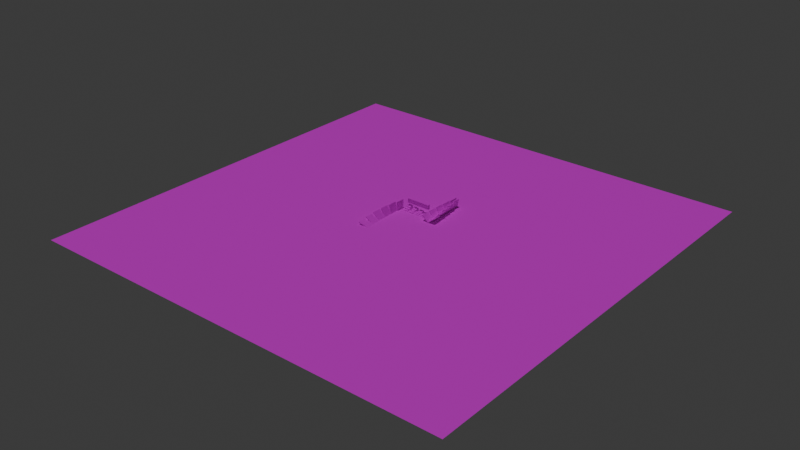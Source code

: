 # Source: playground.blend  (saved by Blender 4.5.35; exported with 4.5.12 LTS)
import bpy
from mathutils import Matrix  # noqa: F401  (used for matrix-valued properties, if any)

bpy.ops.wm.read_factory_settings(use_empty=True)
scene = bpy.context.scene
scene.name = 'Scene'

# ---- collections
col_collection = bpy.data.collections.new('Collection'); scene.collection.children.link(col_collection)
col_ramps = bpy.data.collections.new('Ramps'); scene.collection.children.link(col_ramps)

# ---- images (referenced by path relative to the original .blend; pixels are not part of the script)
import os
ASSET_DIR = os.environ.get("B2B_ASSET_DIR", "")  # directory of the original .blend (textures are referenced by path, not embedded)
HERE = os.path.dirname(os.path.abspath(__file__))  # packed textures are extracted next to this script under _unpacked/

def load_image(name, relpath, width, height, colorspace="sRGB"):
    """Load a texture the original file referenced (path relative to the .blend, or extracted next to this script)."""
    p = next((c for c in (os.path.join(HERE, relpath), os.path.join(ASSET_DIR, relpath)) if relpath and os.path.exists(c)), "")
    if p:
        img = bpy.data.images.load(p, check_existing=True)
        img.name = name
    else:  # same state as the original file: an image datablock whose file is absent (Cycles renders it pink)
        img = bpy.data.images.new(name, width, height)
        img.source = "FILE"
        img.filepath = "//" + (relpath or name)
    img.colorspace_settings.name = colorspace
    return img
img_texture_08_png_001 = load_image('texture_08.png.001', 'texture_08.png', 1024, 1024, 'sRGB')
img_texture_07_png = load_image('texture_07.png', 'texture_07.png', 1024, 1024, 'sRGB')

# ---- materials (node trees are filled in below, after node groups)
mat_dark = bpy.data.materials.new('Dark')
mat_dark.alpha_threshold = 0.0
mat_dark.roughness = 0.5
mat_dark.line_color = (0.0, 0.0, 0.0, 1.0)
mat_bright = bpy.data.materials.new('Bright')
mat_bright.alpha_threshold = 0.0
mat_bright.roughness = 0.5
mat_bright.line_color = (0.0, 0.0, 0.0, 1.0)

# ---- material node trees
mat_dark.use_nodes = True; mat_dark.node_tree.nodes.clear()
_N = mat_dark.node_tree.nodes; _L = mat_dark.node_tree.links
n0 = _N.new('ShaderNodeOutputMaterial'); n0.name = 'Material Output'; n0.location = (200, 100)
n1 = _N.new('ShaderNodeBsdfPrincipled'); n1.name = 'Principled BSDF'; n1.location = (-200, 100)
n1.inputs[2].default_value = 0.8
n1.inputs[3].default_value = 1.45
n2 = _N.new('ShaderNodeTexImage'); n2.name = 'Image Texture'; n2.location = (-518, 77)
n2.image = img_texture_08_png_001
_L.new(n1.outputs[0], n0.inputs[0])
_L.new(n2.outputs[0], n1.inputs[0])
n0.is_active_output = True
mat_bright.use_nodes = True; mat_bright.node_tree.nodes.clear()
_N = mat_bright.node_tree.nodes; _L = mat_bright.node_tree.links
n0 = _N.new('ShaderNodeOutputMaterial'); n0.name = 'Material Output'; n0.location = (200, 100)
n1 = _N.new('ShaderNodeBsdfPrincipled'); n1.name = 'Principled BSDF'; n1.location = (-200, 100)
n1.inputs[2].default_value = 0.8
n1.inputs[3].default_value = 1.45
n2 = _N.new('ShaderNodeTexImage'); n2.name = 'Image Texture'; n2.location = (-518, 77)
n2.image = img_texture_07_png
_L.new(n1.outputs[0], n0.inputs[0])
_L.new(n2.outputs[0], n1.inputs[0])
n0.is_active_output = True

# ---- world
world_world = bpy.data.worlds.new('World'); scene.world = world_world
world_world.use_nodes = True; world_world.node_tree.nodes.clear()
_N = world_world.node_tree.nodes; _L = world_world.node_tree.links
n0 = _N.new('ShaderNodeOutputWorld'); n0.name = 'World Output'; n0.location = (200, 100)
n1 = _N.new('ShaderNodeBackground'); n1.name = 'Background'; n1.location = (-200, 100)
n1.inputs[0].default_value = (0.05088, 0.05088, 0.05088, 1.0)
_L.new(n1.outputs[0], n0.inputs[0])
n0.is_active_output = True
world_world.color = (0.05088, 0.05088, 0.05088)
world_world.sun_shadow_jitter_overblur = 0.0

# ---- lights
light_sun = bpy.data.lights.new('Sun', 'SUN')
light_sun.energy = 1.0

# ---- meshes
me_plane = bpy.data.meshes.new('Plane')
me_plane.from_pydata([(-100.0, -100.0, 0.0), (100.0, -100.0, 0.0), (-100.0, 100.0, 0.0), (100.0, 100.0, 0.0)], [], [(0, 1, 3, 2)])
_uv = me_plane.uv_layers.new(name='UVMap')
_uv.uv.foreach_set('vector', [-99.5, -99.5, 100.5, -99.5, 100.5, 100.5, -99.5, 100.5])
me_plane.materials.append(mat_dark)
me_plane.update()
me_cube = bpy.data.meshes.new('Cube')
me_cube.from_pydata([(-0.2, -2.0, -4.0), (-0.2, -2.0, 4.0), (-0.2, 2.0, -4.0), (-0.2, 2.0, 4.0), (0.2, -2.0, -4.0), (0.2, -2.0, 4.0), (0.2, 2.0, -4.0), (0.2, 2.0, 4.0)], [], [(0, 1, 3, 2), (2, 3, 7, 6), (6, 7, 5, 4), (4, 5, 1, 0), (2, 6, 4, 0), (7, 3, 1, 5)])
_uv = me_cube.uv_layers.new(name='UVMap')
_uv.uv.foreach_set('vector', [-1.5, -3.5, -1.5, 4.5, 2.5, 4.5, 2.5, -3.5, 0.3, -3.5, 0.3, 4.5, 0.7, 4.5, 0.7, -3.5, 2.5, -3.5, 2.5, 4.5, -1.5, 4.5, -1.5, -3.5, 0.7, -3.5, 0.7, 4.5, 0.3, 4.5, 0.3, -3.5, 0.3, 2.5, 0.7, 2.5, 0.7, -1.5, 0.3, -1.5, 0.7, 2.5, 0.3, 2.5, 0.3, -1.5, 0.7, -1.5])
me_cube.materials.append(mat_bright)
me_cube.update()
me_cube_011 = bpy.data.meshes.new('Cube.011')
me_cube_011.from_pydata([(-0.2, -2.0, -4.0), (-0.2, -2.0, 4.0), (-0.2, 2.0, -4.0), (-0.2, 2.0, 4.0), (0.2, -2.0, -4.0), (0.2, -2.0, 4.0), (0.2, 2.0, -4.0), (0.2, 2.0, 4.0)], [], [(0, 1, 3, 2), (2, 3, 7, 6), (6, 7, 5, 4), (4, 5, 1, 0), (2, 6, 4, 0), (7, 3, 1, 5)])
_uv = me_cube_011.uv_layers.new(name='UVMap')
_uv.uv.foreach_set('vector', [-1.5, -3.5, -1.5, 4.5, 2.5, 4.5, 2.5, -3.5, 0.3, -3.5, 0.3, 4.5, 0.7, 4.5, 0.7, -3.5, 2.5, -3.5, 2.5, 4.5, -1.5, 4.5, -1.5, -3.5, 0.7, -3.5, 0.7, 4.5, 0.3, 4.5, 0.3, -3.5, 0.3, 2.5, 0.7, 2.5, 0.7, -1.5, 0.3, -1.5, 0.7, 2.5, 0.3, 2.5, 0.3, -1.5, 0.7, -1.5])
me_cube_011.materials.append(mat_bright)
me_cube_011.update()
me_cube_012 = bpy.data.meshes.new('Cube.012')
me_cube_012.from_pydata([(-0.2, -2.0, -4.0), (-0.2, -2.0, 4.0), (-0.2, 2.0, -4.0), (-0.2, 2.0, 4.0), (0.2, -2.0, -4.0), (0.2, -2.0, 4.0), (0.2, 2.0, -4.0), (0.2, 2.0, 4.0)], [], [(0, 1, 3, 2), (2, 3, 7, 6), (6, 7, 5, 4), (4, 5, 1, 0), (2, 6, 4, 0), (7, 3, 1, 5)])
_uv = me_cube_012.uv_layers.new(name='UVMap')
_uv.uv.foreach_set('vector', [-1.5, -3.5, -1.5, 4.5, 2.5, 4.5, 2.5, -3.5, 0.3, -3.5, 0.3, 4.5, 0.7, 4.5, 0.7, -3.5, 2.5, -3.5, 2.5, 4.5, -1.5, 4.5, -1.5, -3.5, 0.7, -3.5, 0.7, 4.5, 0.3, 4.5, 0.3, -3.5, 0.3, 2.5, 0.7, 2.5, 0.7, -1.5, 0.3, -1.5, 0.7, 2.5, 0.3, 2.5, 0.3, -1.5, 0.7, -1.5])
me_cube_012.materials.append(mat_bright)
me_cube_012.update()
me_cube_013 = bpy.data.meshes.new('Cube.013')
me_cube_013.from_pydata([(-0.2, -2.0, -4.0), (-0.2, -2.0, 4.0), (-0.2, 2.0, -4.0), (-0.2, 2.0, 4.0), (0.2, -2.0, -4.0), (0.2, -2.0, 4.0), (0.2, 2.0, -4.0), (0.2, 2.0, 4.0)], [], [(0, 1, 3, 2), (2, 3, 7, 6), (6, 7, 5, 4), (4, 5, 1, 0), (2, 6, 4, 0), (7, 3, 1, 5)])
_uv = me_cube_013.uv_layers.new(name='UVMap')
_uv.uv.foreach_set('vector', [-1.5, -3.5, -1.5, 4.5, 2.5, 4.5, 2.5, -3.5, 0.3, -3.5, 0.3, 4.5, 0.7, 4.5, 0.7, -3.5, 2.5, -3.5, 2.5, 4.5, -1.5, 4.5, -1.5, -3.5, 0.7, -3.5, 0.7, 4.5, 0.3, 4.5, 0.3, -3.5, 0.3, 2.5, 0.7, 2.5, 0.7, -1.5, 0.3, -1.5, 0.7, 2.5, 0.3, 2.5, 0.3, -1.5, 0.7, -1.5])
me_cube_013.materials.append(mat_bright)
me_cube_013.update()
me_cube_014 = bpy.data.meshes.new('Cube.014')
me_cube_014.from_pydata([(-0.2, -2.0, -4.0), (-0.2, -2.0, 4.0), (-0.2, 2.0, -4.0), (-0.2, 2.0, 4.0), (0.2, -2.0, -4.0), (0.2, -2.0, 4.0), (0.2, 2.0, -4.0), (0.2, 2.0, 4.0)], [], [(0, 1, 3, 2), (2, 3, 7, 6), (6, 7, 5, 4), (4, 5, 1, 0), (2, 6, 4, 0), (7, 3, 1, 5)])
_uv = me_cube_014.uv_layers.new(name='UVMap')
_uv.uv.foreach_set('vector', [-1.5, -3.5, -1.5, 4.5, 2.5, 4.5, 2.5, -3.5, 0.3, -3.5, 0.3, 4.5, 0.7, 4.5, 0.7, -3.5, 2.5, -3.5, 2.5, 4.5, -1.5, 4.5, -1.5, -3.5, 0.7, -3.5, 0.7, 4.5, 0.3, 4.5, 0.3, -3.5, 0.3, 2.5, 0.7, 2.5, 0.7, -1.5, 0.3, -1.5, 0.7, 2.5, 0.3, 2.5, 0.3, -1.5, 0.7, -1.5])
me_cube_014.materials.append(mat_bright)
me_cube_014.update()
me_cube_015 = bpy.data.meshes.new('Cube.015')
me_cube_015.from_pydata([(-0.2, -2.0, -4.0), (-0.2, -2.0, 4.0), (-0.2, 2.0, -4.0), (-0.2, 2.0, 4.0), (0.2, -2.0, -4.0), (0.2, -2.0, 4.0), (0.2, 2.0, -4.0), (0.2, 2.0, 4.0)], [], [(0, 1, 3, 2), (2, 3, 7, 6), (6, 7, 5, 4), (4, 5, 1, 0), (2, 6, 4, 0), (7, 3, 1, 5)])
_uv = me_cube_015.uv_layers.new(name='UVMap')
_uv.uv.foreach_set('vector', [-1.5, -3.5, -1.5, 4.5, 2.5, 4.5, 2.5, -3.5, 0.3, -3.5, 0.3, 4.5, 0.7, 4.5, 0.7, -3.5, 2.5, -3.5, 2.5, 4.5, -1.5, 4.5, -1.5, -3.5, 0.7, -3.5, 0.7, 4.5, 0.3, 4.5, 0.3, -3.5, 0.3, 2.5, 0.7, 2.5, 0.7, -1.5, 0.3, -1.5, 0.7, 2.5, 0.3, 2.5, 0.3, -1.5, 0.7, -1.5])
me_cube_015.materials.append(mat_bright)
me_cube_015.update()
me_cube_036 = bpy.data.meshes.new('Cube.036')
me_cube_036.from_pydata([(-1.0, -1.0, -0.8), (-1.0, -1.0, 1.2), (-1.0, -4.768e-07, -0.8), (-1.0, -4.768e-07, 1.2), (1.0, -1.0, -0.8), (1.0, -1.0, 1.2), (1.0, -4.768e-07, -0.8), (1.0, -4.768e-07, 1.2)], [], [(0, 1, 3, 2), (2, 3, 7, 6), (6, 7, 5, 4), (4, 5, 1, 0), (2, 6, 4, 0), (7, 3, 1, 5)])
_uv = me_cube_036.uv_layers.new(name='UVMap')
_uv.uv.foreach_set('vector', [0.0, -0.5, 0.0, 1.5, 1.0, 1.5, 1.0, -0.5, -0.5, -0.5, -0.5, 1.5, 1.5, 1.5, 1.5, -0.5, 1.0, -0.5, 1.0, 1.5, 0.0, 1.5, 0.0, -0.5, 1.5, -0.5, 1.5, 1.5, -0.5, 1.5, -0.5, -0.5, -0.5, 1.0, 1.5, 1.0, 1.5, 0.0, -0.5, 0.0, 1.5, 1.0, -0.5, 1.0, -0.5, 0.0, 1.5, 0.0])
me_cube_036.materials.append(mat_bright)
me_cube_036.update()
me_cube_037 = bpy.data.meshes.new('Cube.037')
me_cube_037.from_pydata([(-1.0, -1.0, -1.2), (-1.0, -1.0, 0.8), (-1.0, -4.768e-07, -1.2), (-1.0, -4.768e-07, 0.8), (1.0, -1.0, -1.2), (1.0, -1.0, 0.8), (1.0, -4.768e-07, -1.2), (1.0, -4.768e-07, 0.8)], [], [(0, 1, 3, 2), (2, 3, 7, 6), (6, 7, 5, 4), (4, 5, 1, 0), (2, 6, 4, 0), (7, 3, 1, 5)])
_uv = me_cube_037.uv_layers.new(name='UVMap')
_uv.uv.foreach_set('vector', [0.0, -0.5, 0.0, 1.5, 1.0, 1.5, 1.0, -0.5, -0.5, -0.5, -0.5, 1.5, 1.5, 1.5, 1.5, -0.5, 1.0, -0.5, 1.0, 1.5, 0.0, 1.5, 0.0, -0.5, 1.5, -0.5, 1.5, 1.5, -0.5, 1.5, -0.5, -0.5, -0.5, 1.0, 1.5, 1.0, 1.5, 0.0, -0.5, 0.0, 1.5, 1.0, -0.5, 1.0, -0.5, 0.0, 1.5, 0.0])
me_cube_037.materials.append(mat_bright)
me_cube_037.update()
me_cube_038 = bpy.data.meshes.new('Cube.038')
me_cube_038.from_pydata([(-1.0, -1.0, -1.6), (-1.0, -1.0, 0.4), (-1.0, -4.768e-07, -1.6), (-1.0, -4.768e-07, 0.4), (1.0, -1.0, -1.6), (1.0, -1.0, 0.4), (1.0, -4.768e-07, -1.6), (1.0, -4.768e-07, 0.4)], [], [(0, 1, 3, 2), (2, 3, 7, 6), (6, 7, 5, 4), (4, 5, 1, 0), (2, 6, 4, 0), (7, 3, 1, 5)])
_uv = me_cube_038.uv_layers.new(name='UVMap')
_uv.uv.foreach_set('vector', [0.0, -0.5, 0.0, 1.5, 1.0, 1.5, 1.0, -0.5, -0.5, -0.5, -0.5, 1.5, 1.5, 1.5, 1.5, -0.5, 1.0, -0.5, 1.0, 1.5, 0.0, 1.5, 0.0, -0.5, 1.5, -0.5, 1.5, 1.5, -0.5, 1.5, -0.5, -0.5, -0.5, 1.0, 1.5, 1.0, 1.5, 0.0, -0.5, 0.0, 1.5, 1.0, -0.5, 1.0, -0.5, 0.0, 1.5, 0.0])
me_cube_038.materials.append(mat_bright)
me_cube_038.update()
me_cube_039 = bpy.data.meshes.new('Cube.039')
me_cube_039.from_pydata([(-1.0, -1.0, -0.4), (-1.0, -1.0, 1.6), (-1.0, -4.768e-07, -0.4), (-1.0, -4.768e-07, 1.6), (1.0, -1.0, -0.4), (1.0, -1.0, 1.6), (1.0, -4.768e-07, -0.4), (1.0, -4.768e-07, 1.6)], [], [(0, 1, 3, 2), (2, 3, 7, 6), (6, 7, 5, 4), (4, 5, 1, 0), (2, 6, 4, 0), (7, 3, 1, 5)])
_uv = me_cube_039.uv_layers.new(name='UVMap')
_uv.uv.foreach_set('vector', [0.0, -0.5, 0.0, 1.5, 1.0, 1.5, 1.0, -0.5, -0.5, -0.5, -0.5, 1.5, 1.5, 1.5, 1.5, -0.5, 1.0, -0.5, 1.0, 1.5, 0.0, 1.5, 0.0, -0.5, 1.5, -0.5, 1.5, 1.5, -0.5, 1.5, -0.5, -0.5, -0.5, 1.0, 1.5, 1.0, 1.5, 0.0, -0.5, 0.0, 1.5, 1.0, -0.5, 1.0, -0.5, 0.0, 1.5, 0.0])
me_cube_039.materials.append(mat_bright)
me_cube_039.update()
me_cube_050 = bpy.data.meshes.new('Cube.050')
me_cube_050.from_pydata([(-5.5, -0.5, -1.0), (-5.5, -0.5, 1.0), (-5.5, 0.5, -1.0), (-5.5, 0.5, 1.0), (5.5, -0.5, -1.0), (5.5, -0.5, 1.0), (5.5, 0.5, -1.0), (5.5, 0.5, 1.0)], [], [(0, 1, 3, 2), (2, 3, 7, 6), (6, 7, 5, 4), (4, 5, 1, 0), (2, 6, 4, 0), (7, 3, 1, 5)])
_uv = me_cube_050.uv_layers.new(name='UVMap')
_uv.uv.foreach_set('vector', [0.0, -0.5, 0.0, 1.5, 1.0, 1.5, 1.0, -0.5, -5.0, -0.5, -5.0, 1.5, 6.0, 1.5, 6.0, -0.5, 1.0, -0.5, 1.0, 1.5, 0.0, 1.5, 0.0, -0.5, 6.0, -0.5, 6.0, 1.5, -5.0, 1.5, -5.0, -0.5, -5.0, 1.0, 6.0, 1.0, 6.0, 0.0, -5.0, 0.0, 6.0, 1.0, -5.0, 1.0, -5.0, 0.0, 6.0, 0.0])
me_cube_050.materials.append(mat_bright)
me_cube_050.update()
me_cube_040 = bpy.data.meshes.new('Cube.040')
me_cube_040.from_pydata([(-0.2, -2.0, -4.0), (-0.2, -2.0, 4.0), (-0.2, 2.0, -4.0), (-0.2, 2.0, 4.0), (0.2, -2.0, -4.0), (0.2, -2.0, 4.0), (0.2, 2.0, -4.0), (0.2, 2.0, 4.0)], [], [(0, 1, 3, 2), (2, 3, 7, 6), (6, 7, 5, 4), (4, 5, 1, 0), (2, 6, 4, 0), (7, 3, 1, 5)])
_uv = me_cube_040.uv_layers.new(name='UVMap')
_uv.uv.foreach_set('vector', [-1.5, -3.5, -1.5, 4.5, 2.5, 4.5, 2.5, -3.5, 0.3, -3.5, 0.3, 4.5, 0.7, 4.5, 0.7, -3.5, 2.5, -3.5, 2.5, 4.5, -1.5, 4.5, -1.5, -3.5, 0.7, -3.5, 0.7, 4.5, 0.3, 4.5, 0.3, -3.5, 0.3, 2.5, 0.7, 2.5, 0.7, -1.5, 0.3, -1.5, 0.7, 2.5, 0.3, 2.5, 0.3, -1.5, 0.7, -1.5])
me_cube_040.materials.append(mat_bright)
me_cube_040.update()
me_cube_041 = bpy.data.meshes.new('Cube.041')
me_cube_041.from_pydata([(-0.2, -2.0, -4.0), (-0.2, -2.0, 4.0), (-0.2, 2.0, -4.0), (-0.2, 2.0, 4.0), (0.2, -2.0, -4.0), (0.2, -2.0, 4.0), (0.2, 2.0, -4.0), (0.2, 2.0, 4.0)], [], [(0, 1, 3, 2), (2, 3, 7, 6), (6, 7, 5, 4), (4, 5, 1, 0), (2, 6, 4, 0), (7, 3, 1, 5)])
_uv = me_cube_041.uv_layers.new(name='UVMap')
_uv.uv.foreach_set('vector', [-1.5, -3.5, -1.5, 4.5, 2.5, 4.5, 2.5, -3.5, 0.3, -3.5, 0.3, 4.5, 0.7, 4.5, 0.7, -3.5, 2.5, -3.5, 2.5, 4.5, -1.5, 4.5, -1.5, -3.5, 0.7, -3.5, 0.7, 4.5, 0.3, 4.5, 0.3, -3.5, 0.3, 2.5, 0.7, 2.5, 0.7, -1.5, 0.3, -1.5, 0.7, 2.5, 0.3, 2.5, 0.3, -1.5, 0.7, -1.5])
me_cube_041.materials.append(mat_bright)
me_cube_041.update()
me_cube_042 = bpy.data.meshes.new('Cube.042')
me_cube_042.from_pydata([(-0.2, -2.0, -4.0), (-0.2, -2.0, 4.0), (-0.2, 2.0, -4.0), (-0.2, 2.0, 4.0), (0.2, -2.0, -4.0), (0.2, -2.0, 4.0), (0.2, 2.0, -4.0), (0.2, 2.0, 4.0)], [], [(0, 1, 3, 2), (2, 3, 7, 6), (6, 7, 5, 4), (4, 5, 1, 0), (2, 6, 4, 0), (7, 3, 1, 5)])
_uv = me_cube_042.uv_layers.new(name='UVMap')
_uv.uv.foreach_set('vector', [-1.5, -3.5, -1.5, 4.5, 2.5, 4.5, 2.5, -3.5, 0.3, -3.5, 0.3, 4.5, 0.7, 4.5, 0.7, -3.5, 2.5, -3.5, 2.5, 4.5, -1.5, 4.5, -1.5, -3.5, 0.7, -3.5, 0.7, 4.5, 0.3, 4.5, 0.3, -3.5, 0.3, 2.5, 0.7, 2.5, 0.7, -1.5, 0.3, -1.5, 0.7, 2.5, 0.3, 2.5, 0.3, -1.5, 0.7, -1.5])
me_cube_042.materials.append(mat_bright)
me_cube_042.update()
me_cube_043 = bpy.data.meshes.new('Cube.043')
me_cube_043.from_pydata([(-0.2, -2.0, -4.0), (-0.2, -2.0, 4.0), (-0.2, 2.0, -4.0), (-0.2, 2.0, 4.0), (0.2, -2.0, -4.0), (0.2, -2.0, 4.0), (0.2, 2.0, -4.0), (0.2, 2.0, 4.0)], [], [(0, 1, 3, 2), (2, 3, 7, 6), (6, 7, 5, 4), (4, 5, 1, 0), (2, 6, 4, 0), (7, 3, 1, 5)])
_uv = me_cube_043.uv_layers.new(name='UVMap')
_uv.uv.foreach_set('vector', [-1.5, -3.5, -1.5, 4.5, 2.5, 4.5, 2.5, -3.5, 0.3, -3.5, 0.3, 4.5, 0.7, 4.5, 0.7, -3.5, 2.5, -3.5, 2.5, 4.5, -1.5, 4.5, -1.5, -3.5, 0.7, -3.5, 0.7, 4.5, 0.3, 4.5, 0.3, -3.5, 0.3, 2.5, 0.7, 2.5, 0.7, -1.5, 0.3, -1.5, 0.7, 2.5, 0.3, 2.5, 0.3, -1.5, 0.7, -1.5])
me_cube_043.materials.append(mat_bright)
me_cube_043.update()
me_cube_044 = bpy.data.meshes.new('Cube.044')
me_cube_044.from_pydata([(-0.2, -2.0, -4.0), (-0.2, -2.0, 4.0), (-0.2, 2.0, -4.0), (-0.2, 2.0, 4.0), (0.2, -2.0, -4.0), (0.2, -2.0, 4.0), (0.2, 2.0, -4.0), (0.2, 2.0, 4.0)], [], [(0, 1, 3, 2), (2, 3, 7, 6), (6, 7, 5, 4), (4, 5, 1, 0), (2, 6, 4, 0), (7, 3, 1, 5)])
_uv = me_cube_044.uv_layers.new(name='UVMap')
_uv.uv.foreach_set('vector', [-1.5, -3.5, -1.5, 4.5, 2.5, 4.5, 2.5, -3.5, 0.3, -3.5, 0.3, 4.5, 0.7, 4.5, 0.7, -3.5, 2.5, -3.5, 2.5, 4.5, -1.5, 4.5, -1.5, -3.5, 0.7, -3.5, 0.7, 4.5, 0.3, 4.5, 0.3, -3.5, 0.3, 2.5, 0.7, 2.5, 0.7, -1.5, 0.3, -1.5, 0.7, 2.5, 0.3, 2.5, 0.3, -1.5, 0.7, -1.5])
me_cube_044.materials.append(mat_bright)
me_cube_044.update()
me_cube_045 = bpy.data.meshes.new('Cube.045')
me_cube_045.from_pydata([(-0.2, -2.0, -4.0), (-0.2, -2.0, 4.0), (-0.2, 2.0, -4.0), (-0.2, 2.0, 4.0), (0.2, -2.0, -4.0), (0.2, -2.0, 4.0), (0.2, 2.0, -4.0), (0.2, 2.0, 4.0)], [], [(0, 1, 3, 2), (2, 3, 7, 6), (6, 7, 5, 4), (4, 5, 1, 0), (2, 6, 4, 0), (7, 3, 1, 5)])
_uv = me_cube_045.uv_layers.new(name='UVMap')
_uv.uv.foreach_set('vector', [-1.5, -3.5, -1.5, 4.5, 2.5, 4.5, 2.5, -3.5, 0.3, -3.5, 0.3, 4.5, 0.7, 4.5, 0.7, -3.5, 2.5, -3.5, 2.5, 4.5, -1.5, 4.5, -1.5, -3.5, 0.7, -3.5, 0.7, 4.5, 0.3, 4.5, 0.3, -3.5, 0.3, 2.5, 0.7, 2.5, 0.7, -1.5, 0.3, -1.5, 0.7, 2.5, 0.3, 2.5, 0.3, -1.5, 0.7, -1.5])
me_cube_045.materials.append(mat_bright)
me_cube_045.update()
me_cube_046 = bpy.data.meshes.new('Cube.046')
me_cube_046.from_pydata([(-0.2, -2.0, -4.0), (-0.2, -2.0, 4.0), (-0.2, 2.0, -4.0), (-0.2, 2.0, 4.0), (0.2, -2.0, -4.0), (0.2, -2.0, 4.0), (0.2, 2.0, -4.0), (0.2, 2.0, 4.0)], [], [(0, 1, 3, 2), (2, 3, 7, 6), (6, 7, 5, 4), (4, 5, 1, 0), (2, 6, 4, 0), (7, 3, 1, 5)])
_uv = me_cube_046.uv_layers.new(name='UVMap')
_uv.uv.foreach_set('vector', [-1.5, -3.5, -1.5, 4.5, 2.5, 4.5, 2.5, -3.5, 0.3, -3.5, 0.3, 4.5, 0.7, 4.5, 0.7, -3.5, 2.5, -3.5, 2.5, 4.5, -1.5, 4.5, -1.5, -3.5, 0.7, -3.5, 0.7, 4.5, 0.3, 4.5, 0.3, -3.5, 0.3, 2.5, 0.7, 2.5, 0.7, -1.5, 0.3, -1.5, 0.7, 2.5, 0.3, 2.5, 0.3, -1.5, 0.7, -1.5])
me_cube_046.materials.append(mat_bright)
me_cube_046.update()
me_cube_047 = bpy.data.meshes.new('Cube.047')
me_cube_047.from_pydata([(-0.2, -2.0, -4.0), (-0.2, -2.0, 4.0), (-0.2, 2.0, -4.0), (-0.2, 2.0, 4.0), (0.2, -2.0, -4.0), (0.2, -2.0, 4.0), (0.2, 2.0, -4.0), (0.2, 2.0, 4.0)], [], [(0, 1, 3, 2), (2, 3, 7, 6), (6, 7, 5, 4), (4, 5, 1, 0), (2, 6, 4, 0), (7, 3, 1, 5)])
_uv = me_cube_047.uv_layers.new(name='UVMap')
_uv.uv.foreach_set('vector', [-1.5, -3.5, -1.5, 4.5, 2.5, 4.5, 2.5, -3.5, 0.3, -3.5, 0.3, 4.5, 0.7, 4.5, 0.7, -3.5, 2.5, -3.5, 2.5, 4.5, -1.5, 4.5, -1.5, -3.5, 0.7, -3.5, 0.7, 4.5, 0.3, 4.5, 0.3, -3.5, 0.3, 2.5, 0.7, 2.5, 0.7, -1.5, 0.3, -1.5, 0.7, 2.5, 0.3, 2.5, 0.3, -1.5, 0.7, -1.5])
me_cube_047.materials.append(mat_bright)
me_cube_047.update()
me_cube_048 = bpy.data.meshes.new('Cube.048')
me_cube_048.from_pydata([(-0.2, -2.0, -4.0), (-0.2, -2.0, 4.0), (-0.2, 2.0, -4.0), (-0.2, 2.0, 4.0), (0.2, -2.0, -4.0), (0.2, -2.0, 4.0), (0.2, 2.0, -4.0), (0.2, 2.0, 4.0)], [], [(0, 1, 3, 2), (2, 3, 7, 6), (6, 7, 5, 4), (4, 5, 1, 0), (2, 6, 4, 0), (7, 3, 1, 5)])
_uv = me_cube_048.uv_layers.new(name='UVMap')
_uv.uv.foreach_set('vector', [-1.5, -3.5, -1.5, 4.5, 2.5, 4.5, 2.5, -3.5, 0.3, -3.5, 0.3, 4.5, 0.7, 4.5, 0.7, -3.5, 2.5, -3.5, 2.5, 4.5, -1.5, 4.5, -1.5, -3.5, 0.7, -3.5, 0.7, 4.5, 0.3, 4.5, 0.3, -3.5, 0.3, 2.5, 0.7, 2.5, 0.7, -1.5, 0.3, -1.5, 0.7, 2.5, 0.3, 2.5, 0.3, -1.5, 0.7, -1.5])
me_cube_048.materials.append(mat_bright)
me_cube_048.update()
me_cube_049 = bpy.data.meshes.new('Cube.049')
me_cube_049.from_pydata([(-0.2, -2.0, -4.0), (-0.2, -2.0, 4.0), (-0.2, 2.0, -4.0), (-0.2, 2.0, 4.0), (0.2, -2.0, -4.0), (0.2, -2.0, 4.0), (0.2, 2.0, -4.0), (0.2, 2.0, 4.0)], [], [(0, 1, 3, 2), (2, 3, 7, 6), (6, 7, 5, 4), (4, 5, 1, 0), (2, 6, 4, 0), (7, 3, 1, 5)])
_uv = me_cube_049.uv_layers.new(name='UVMap')
_uv.uv.foreach_set('vector', [-1.5, -3.5, -1.5, 4.5, 2.5, 4.5, 2.5, -3.5, 0.3, -3.5, 0.3, 4.5, 0.7, 4.5, 0.7, -3.5, 2.5, -3.5, 2.5, 4.5, -1.5, 4.5, -1.5, -3.5, 0.7, -3.5, 0.7, 4.5, 0.3, 4.5, 0.3, -3.5, 0.3, 2.5, 0.7, 2.5, 0.7, -1.5, 0.3, -1.5, 0.7, 2.5, 0.3, 2.5, 0.3, -1.5, 0.7, -1.5])
me_cube_049.materials.append(mat_bright)
me_cube_049.update()
me_plane_001 = bpy.data.meshes.new('Plane.001')
me_plane_001.from_pydata([(-8.0, -8.0, 0.0), (8.0, -8.0, 0.0), (-8.0, 8.0, 0.0), (8.0, 8.0, 0.0)], [], [(0, 1, 3, 2)])
me_plane_001.polygons.foreach_set('use_smooth', [True] * 1)
_uv = me_plane_001.uv_layers.new(name='UVMap')
_uv.uv.foreach_set('vector', [-7.5, -7.5, 8.5, -7.5, 8.5, 8.5, -7.5, 8.5])
me_plane_001.materials.append(mat_bright)
me_plane_001.update()

# ---- objects
ob_plane = bpy.data.objects.new('Plane', me_plane)
ob_sun = bpy.data.objects.new('Sun', light_sun)
ob_cube = bpy.data.objects.new('Cube', me_cube)
ob_cube_003 = bpy.data.objects.new('Cube.003', me_cube_011)
ob_cube_004 = bpy.data.objects.new('Cube.004', me_cube_012)
ob_cube_005 = bpy.data.objects.new('Cube.005', me_cube_013)
ob_cube_006 = bpy.data.objects.new('Cube.006', me_cube_014)
ob_cube_001 = bpy.data.objects.new('Cube.001', me_cube_015)
ob_cube_002 = bpy.data.objects.new('Cube.002', me_cube_036)
ob_cube_007 = bpy.data.objects.new('Cube.007', me_cube_037)
ob_cube_008 = bpy.data.objects.new('Cube.008', me_cube_038)
ob_cube_009 = bpy.data.objects.new('Cube.009', me_cube_039)
ob_cube_020 = bpy.data.objects.new('Cube.020', me_cube_050)
ob_cube_010 = bpy.data.objects.new('Cube.010', me_cube_040)
ob_cube_011 = bpy.data.objects.new('Cube.011', me_cube_041)
ob_cube_012 = bpy.data.objects.new('Cube.012', me_cube_042)
ob_cube_013 = bpy.data.objects.new('Cube.013', me_cube_043)
ob_cube_014 = bpy.data.objects.new('Cube.014', me_cube_044)
ob_cube_015 = bpy.data.objects.new('Cube.015', me_cube_045)
ob_cube_016 = bpy.data.objects.new('Cube.016', me_cube_046)
ob_cube_017 = bpy.data.objects.new('Cube.017', me_cube_047)
ob_cube_018 = bpy.data.objects.new('Cube.018', me_cube_048)
ob_cube_019 = bpy.data.objects.new('Cube.019', me_cube_049)
ob_tarrain = bpy.data.objects.new('Tarrain', me_plane_001)

# ---- transforms, parenting, visibility, modifiers, constraints
ob_plane.location = (0.0, 0.0, 0.0)
ob_sun.location = (-1.93, -2.358, 6.9)
ob_sun.rotation_euler = (0.08925, -0.07867, -0.04166)
ob_cube.location = (-10.0, 12.0, 2.996e-08)
ob_cube_003.location = (-10.0, -4.0, -3.918e-07)
ob_cube_003.rotation_euler = (0.0, -1.047, 0.0)
ob_cube_004.location = (-10.0, 4.768e-07, -4.023e-07)
ob_cube_004.rotation_euler = (0.0, -0.7854, 0.0)
ob_cube_005.location = (-10.0, 4.0, -1.521e-07)
ob_cube_005.rotation_euler = (0.0, -0.5236, 0.0)
ob_cube_006.location = (-10.0, 8.0, -2.025e-07)
ob_cube_006.rotation_euler = (0.0, -0.2618, 0.0)
ob_cube_001.location = (-10.0, -8.0, 0.00197)
ob_cube_001.rotation_euler = (0.0, -1.309, 0.0)
ob_cube_002.location = (-4.0, 15.88, 0.0)
_m = ob_cube_002.modifiers.new('Array', 'ARRAY')
_m.count = 4
_m.use_constant_offset = True
_m.constant_offset_displace = (0.0, 0.0, -0.3)
_m.relative_offset_displace = (0.0, -1.0, 0.0)
ob_cube_007.location = (-1.0, 15.88, 0.0)
_m = ob_cube_007.modifiers.new('Array', 'ARRAY')
_m.count = 4
_m.use_constant_offset = True
_m.constant_offset_displace = (0.0, 0.0, -0.2)
_m.relative_offset_displace = (0.0, -1.0, 0.0)
ob_cube_008.location = (2.0, 15.88, 0.0)
_m = ob_cube_008.modifiers.new('Array', 'ARRAY')
_m.count = 4
_m.use_constant_offset = True
_m.constant_offset_displace = (0.0, 0.0, -0.1)
_m.relative_offset_displace = (0.0, -1.0, 0.0)
ob_cube_009.location = (-7.0, 15.88, 0.0)
_m = ob_cube_009.modifiers.new('Array', 'ARRAY')
_m.count = 4
_m.use_constant_offset = True
_m.constant_offset_displace = (0.0, 0.0, -0.4)
_m.relative_offset_displace = (0.0, -1.0, 0.0)
ob_cube_020.location = (-2.5, 15.38, 3.6)
ob_cube_010.location = (7.25, 19.46, 0.0)
ob_cube_010.rotation_euler = (0.0, 0.5236, 0.0)
ob_cube_011.location = (7.25, 19.46, 0.0)
ob_cube_011.rotation_euler = (0.0, -0.5236, 0.0)
ob_cube_012.location = (7.25, 15.46, 0.0)
ob_cube_012.rotation_euler = (0.0, 0.6981, 0.0)
ob_cube_013.location = (7.25, 15.46, 0.0)
ob_cube_013.rotation_euler = (0.0, -0.6981, 0.0)
ob_cube_014.location = (7.25, 23.46, 0.0)
ob_cube_014.rotation_euler = (0.0, 0.3491, 0.0)
ob_cube_015.location = (7.25, 23.46, 0.0)
ob_cube_015.rotation_euler = (0.0, -0.3491, 0.0)
ob_cube_016.location = (7.25, 11.46, 0.0)
ob_cube_016.rotation_euler = (0.0, 0.8727, 0.0)
ob_cube_017.location = (7.25, 11.46, 0.0)
ob_cube_017.rotation_euler = (0.0, -0.8727, 0.0)
ob_cube_018.location = (7.25, 27.46, 0.0)
ob_cube_018.rotation_euler = (0.0, 0.1745, 0.0)
ob_cube_019.location = (7.25, 27.46, 0.0)
ob_cube_019.rotation_euler = (0.0, -0.1745, 0.0)
ob_tarrain.location = (0.0, -15.03, 0.7386)
ob_tarrain.hide_render = True
_m = ob_tarrain.modifiers.new('Multires', 'MULTIRES')
_m.levels = 4
_m.sculpt_levels = 5
_m.render_levels = 4
_m = ob_tarrain.modifiers.new('Displace', 'DISPLACE')
_m.strength = 2.0
_m.direction = 'Z'

# ---- collection membership
col_collection.objects.link(ob_plane)
col_collection.objects.link(ob_sun)
col_collection.objects.link(ob_cube)
col_collection.objects.link(ob_cube_003)
col_collection.objects.link(ob_cube_004)
col_collection.objects.link(ob_cube_005)
col_collection.objects.link(ob_cube_006)
col_collection.objects.link(ob_cube_001)
col_collection.objects.link(ob_cube_002)
col_collection.objects.link(ob_cube_007)
col_collection.objects.link(ob_cube_008)
col_collection.objects.link(ob_cube_009)
col_collection.objects.link(ob_cube_020)
col_ramps.objects.link(ob_cube_010)
col_ramps.objects.link(ob_cube_011)
col_ramps.objects.link(ob_cube_012)
col_ramps.objects.link(ob_cube_013)
col_ramps.objects.link(ob_cube_014)
col_ramps.objects.link(ob_cube_015)
col_ramps.objects.link(ob_cube_016)
col_ramps.objects.link(ob_cube_017)
col_ramps.objects.link(ob_cube_018)
col_ramps.objects.link(ob_cube_019)
col_ramps.objects.link(ob_tarrain)

# ---- scene / render settings (as saved in the file)
scene.frame_start = 1; scene.frame_end = 250; scene.frame_set(1)
scene.render.engine = 'BLENDER_EEVEE_NEXT'
bpy.context.view_layer.update()

# ---- added for rendering (the .blend has no active camera): camera
cam_auto = bpy.data.cameras.new('AutoCamera')
cam_auto.lens = 50.0
cam_auto.sensor_width = 36.0
cam_auto.clip_end = 4594.82
ob_auto_camera = bpy.data.objects.new('AutoCamera', cam_auto)
scene.collection.objects.link(ob_auto_camera)
ob_auto_camera.location = (261.814, -314.177, 209.751)
ob_auto_camera.rotation_euler = (1.09748, -7.21219e-08, 0.694738)
scene.camera = ob_auto_camera
bpy.context.view_layer.update()
